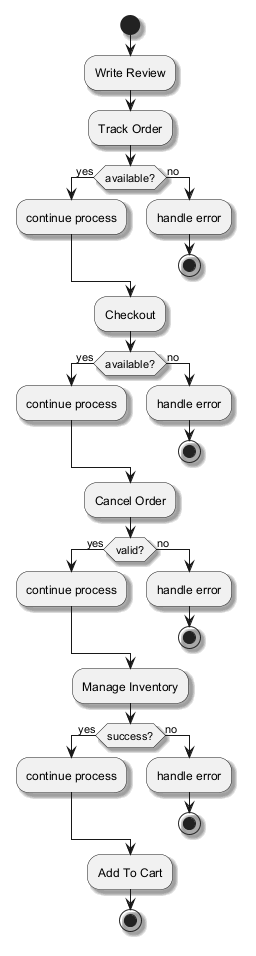

The diagram above was rendered by PlantUML. Its source (embedded in the PNG):
@startuml
skinparam backgroundColor #FFFFFF
skinparam classBackgroundColor #F1F8E9
skinparam classBorderColor #33691E
skinparam shadowing true
start
:Write Review;
:Track Order;
if (available?) then (yes)
:continue process;
else (no)
:handle error;
stop
endif
:Checkout;
if (available?) then (yes)
:continue process;
else (no)
:handle error;
stop
endif
:Cancel Order;
if (valid?) then (yes)
:continue process;
else (no)
:handle error;
stop
endif
:Manage Inventory;
if (success?) then (yes)
:continue process;
else (no)
:handle error;
stop
endif
:Add To Cart;
stop
@enduml